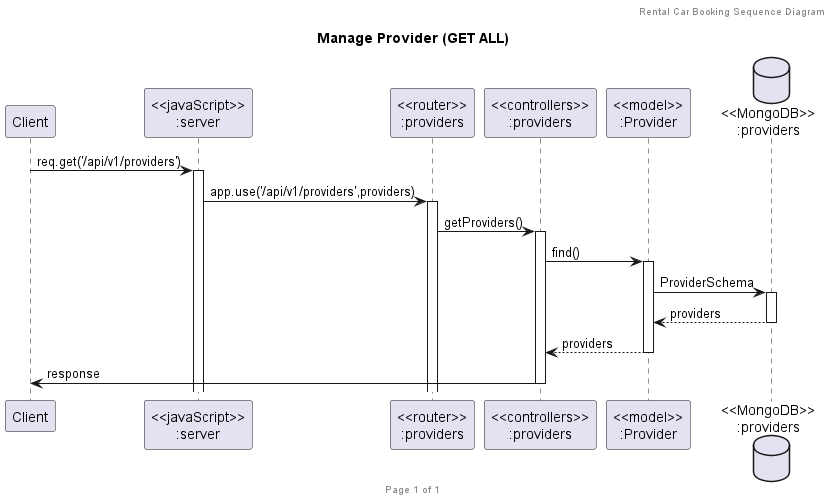

The diagram above was rendered by PlantUML. Its source (embedded in the PNG):
@startuml Manage Provider (GET ALL)

header Rental Car Booking Sequence Diagram
footer Page %page% of %lastpage%
title "Manage Provider (GET ALL)"

participant "Client" as client
participant "<<javaScript>>\n:server" as server
participant "<<router>>\n:providers" as routerProviders
participant "<<controllers>>\n:providers" as controllersProviders
participant "<<model>>\n:Provider" as modelProvider
database "<<MongoDB>>\n:providers" as ProvidersDatabase

client->server ++:req.get('/api/v1/providers')
server->routerProviders ++:app.use('/api/v1/providers',providers)
routerProviders -> controllersProviders ++:getProviders()
controllersProviders->modelProvider ++:find()
modelProvider ->ProvidersDatabase ++: ProviderSchema
ProvidersDatabase --> modelProvider --: providers
controllersProviders <-- modelProvider --:providers
controllersProviders->client --:response

@enduml